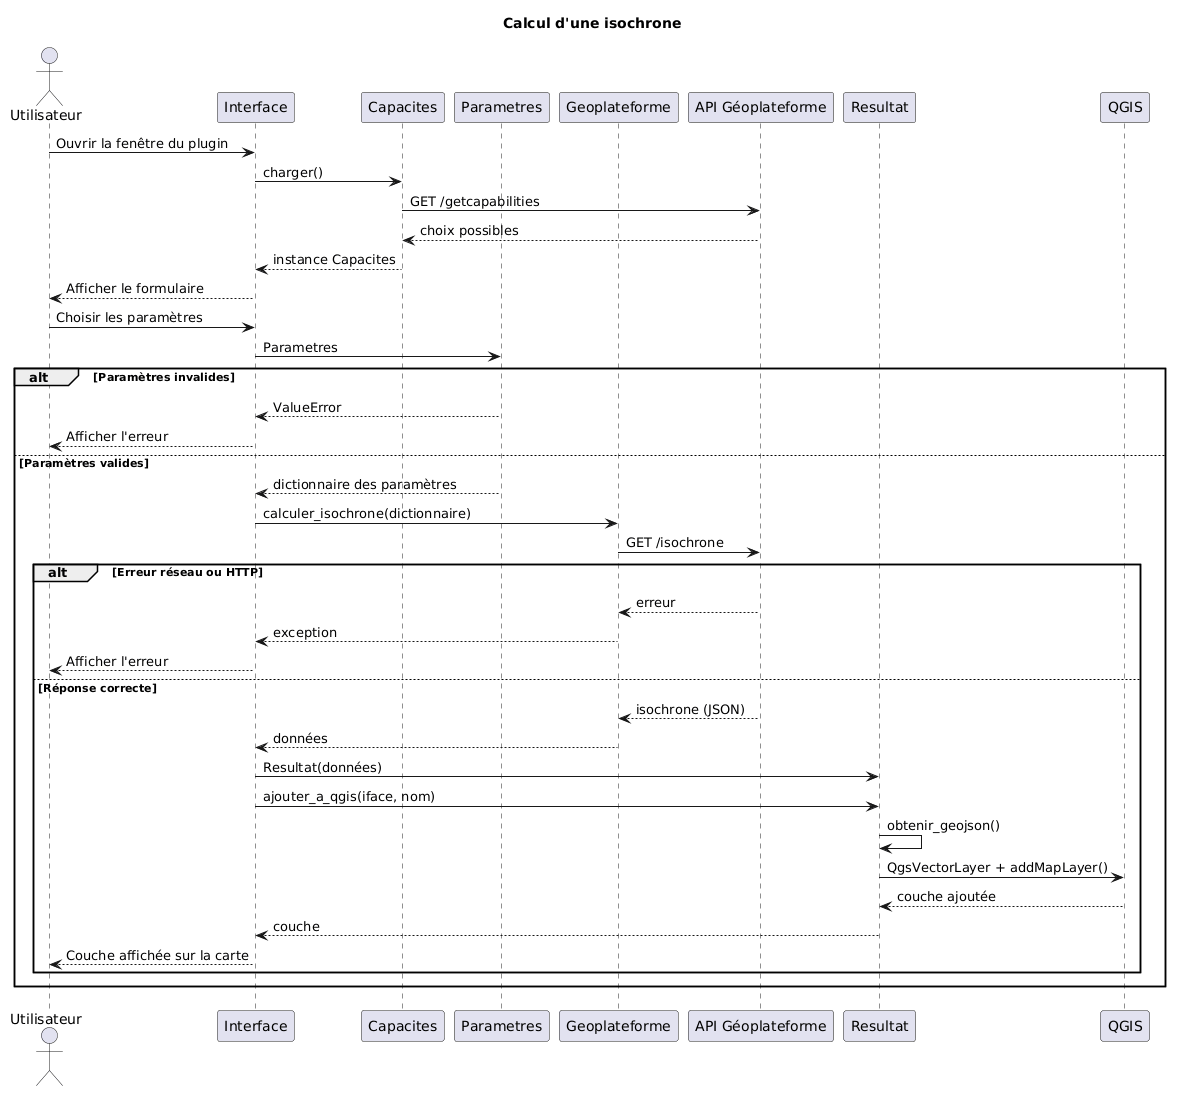

The diagram above was rendered by PlantUML. Its source (embedded in the PNG):
@startuml
title Calcul d'une isochrone
actor Utilisateur
participant Interface
participant Capacites
participant Parametres
participant Geoplateforme
participant "API Géoplateforme" as API
participant Resultat
participant "QGIS" as QGIS

Utilisateur -> Interface : Ouvrir la fenêtre du plugin
Interface -> Capacites : charger()
Capacites -> API : GET /getcapabilities
API --> Capacites : choix possibles 
Capacites --> Interface : instance Capacites
Interface --> Utilisateur : Afficher le formulaire

Utilisateur -> Interface : Choisir les paramètres
Interface -> Parametres : Parametres
alt Paramètres invalides
    Parametres --> Interface : ValueError
    Interface --> Utilisateur : Afficher l'erreur
else Paramètres valides
    Parametres --> Interface : dictionnaire des paramètres
    Interface -> Geoplateforme : calculer_isochrone(dictionnaire)
    Geoplateforme -> API : GET /isochrone

    alt Erreur réseau ou HTTP
        API --> Geoplateforme : erreur
        Geoplateforme --> Interface : exception
        Interface --> Utilisateur : Afficher l'erreur
    else Réponse correcte
        API --> Geoplateforme : isochrone (JSON)
        Geoplateforme --> Interface : données
        Interface -> Resultat : Resultat(données)
        Interface -> Resultat : ajouter_a_qgis(iface, nom)
        Resultat -> Resultat : obtenir_geojson()
        Resultat -> QGIS : QgsVectorLayer + addMapLayer()
        QGIS --> Resultat : couche ajoutée
        Resultat --> Interface : couche
        Interface --> Utilisateur : Couche affichée sur la carte
    end
end
@enduml